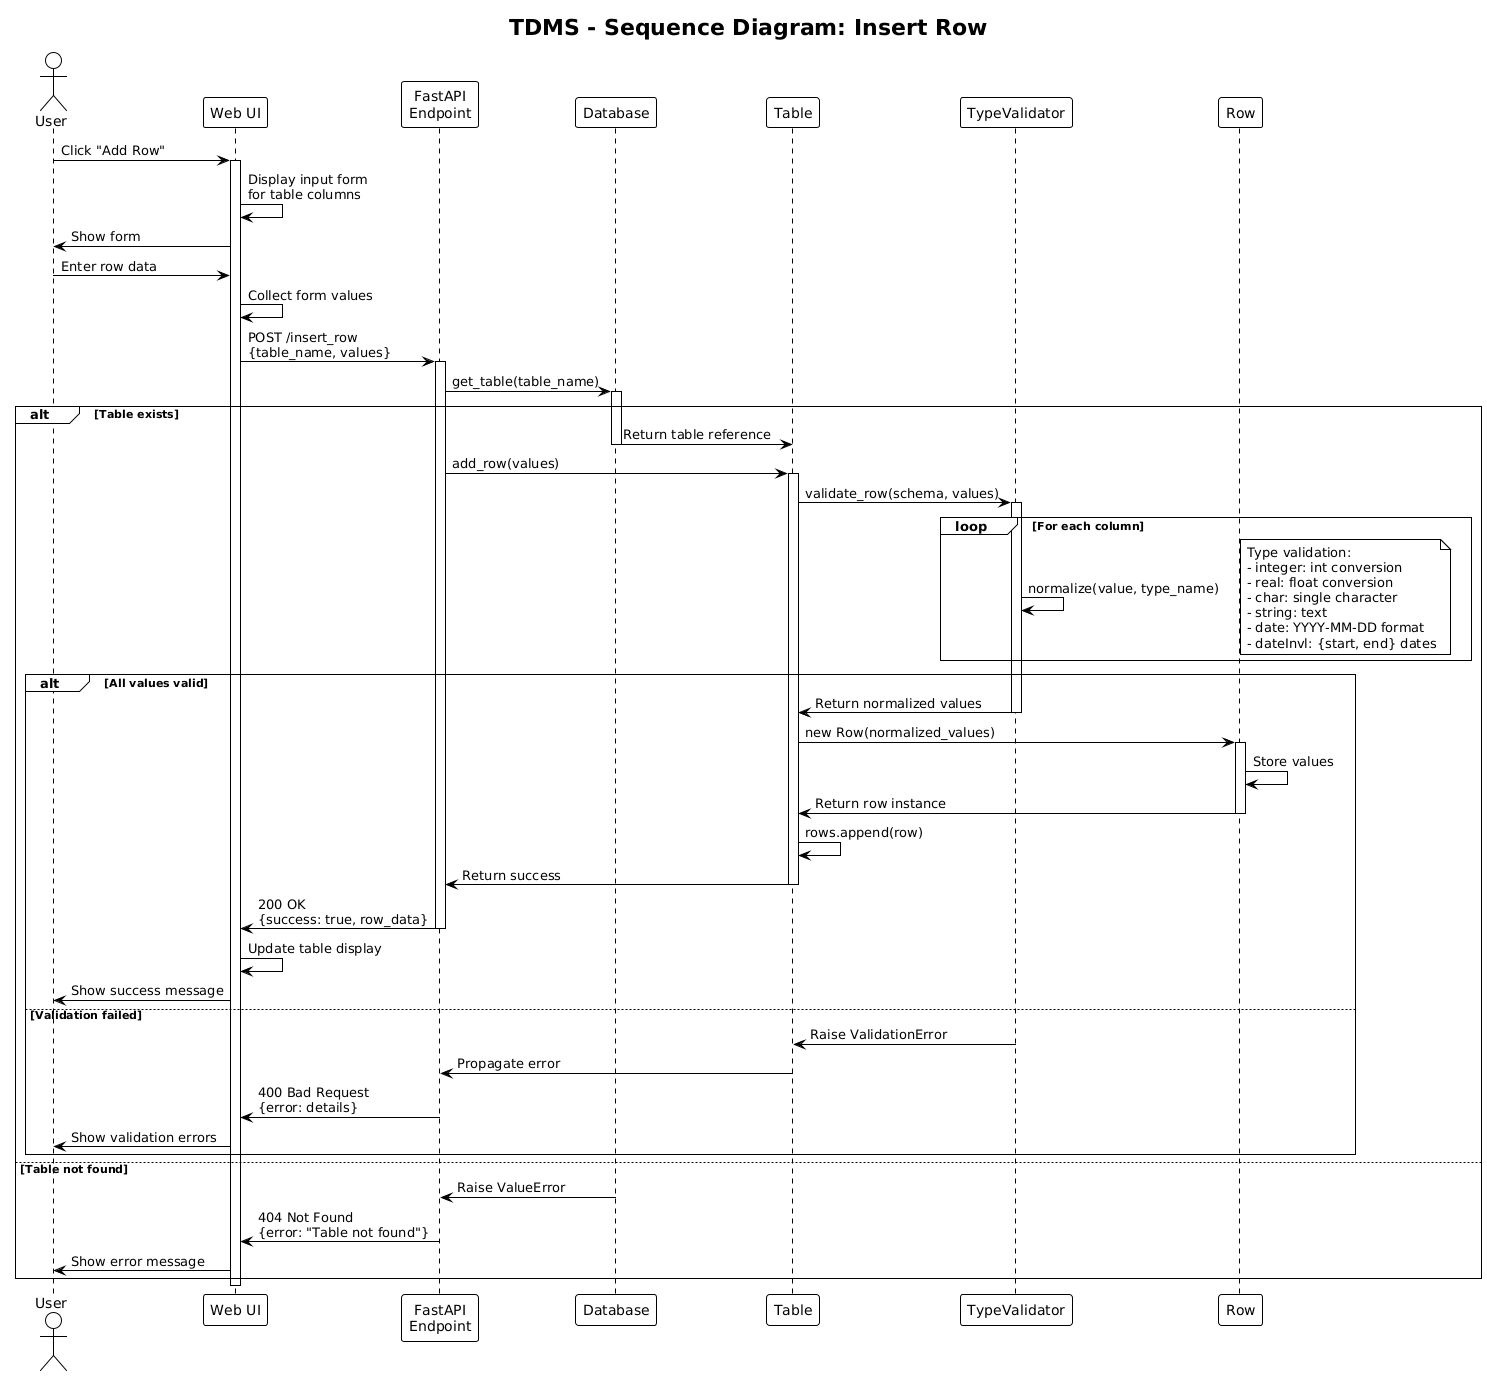

The diagram above was rendered by PlantUML. Its source (embedded in the PNG):
@startuml
!theme plain
title TDMS - Sequence Diagram: Insert Row

actor User
participant "Web UI" as UI
participant "FastAPI\nEndpoint" as API
participant "Database" as DB
participant "Table" as Table
participant "TypeValidator" as Validator
participant "Row" as Row

User -> UI: Click "Add Row"
activate UI
UI -> UI: Display input form\nfor table columns
UI -> User: Show form

User -> UI: Enter row data
UI -> UI: Collect form values

UI -> API: POST /insert_row\n{table_name, values}
activate API

API -> DB: get_table(table_name)
activate DB

alt Table exists
  DB -> Table: Return table reference
  deactivate DB
  
  API -> Table: add_row(values)
  activate Table
  
  Table -> Validator: validate_row(schema, values)
  activate Validator
  
  loop For each column
    Validator -> Validator: normalize(value, type_name)
    note right
      Type validation:
      - integer: int conversion
      - real: float conversion
      - char: single character
      - string: text
      - date: YYYY-MM-DD format
      - dateInvl: {start, end} dates
    end note
  end
  
  alt All values valid
    Validator -> Table: Return normalized values
    deactivate Validator
    
    Table -> Row: new Row(normalized_values)
    activate Row
    Row -> Row: Store values
    Row -> Table: Return row instance
    deactivate Row
    
    Table -> Table: rows.append(row)
    Table -> API: Return success
    deactivate Table
    
    API -> UI: 200 OK\n{success: true, row_data}
    deactivate API
    
    UI -> UI: Update table display
    UI -> User: Show success message
    
  else Validation failed
    Validator -> Table: Raise ValidationError
    Table -> API: Propagate error
    API -> UI: 400 Bad Request\n{error: details}
    UI -> User: Show validation errors
  end
  
else Table not found
  DB -> API: Raise ValueError
  API -> UI: 404 Not Found\n{error: "Table not found"}
  UI -> User: Show error message
end

deactivate UI
@enduml